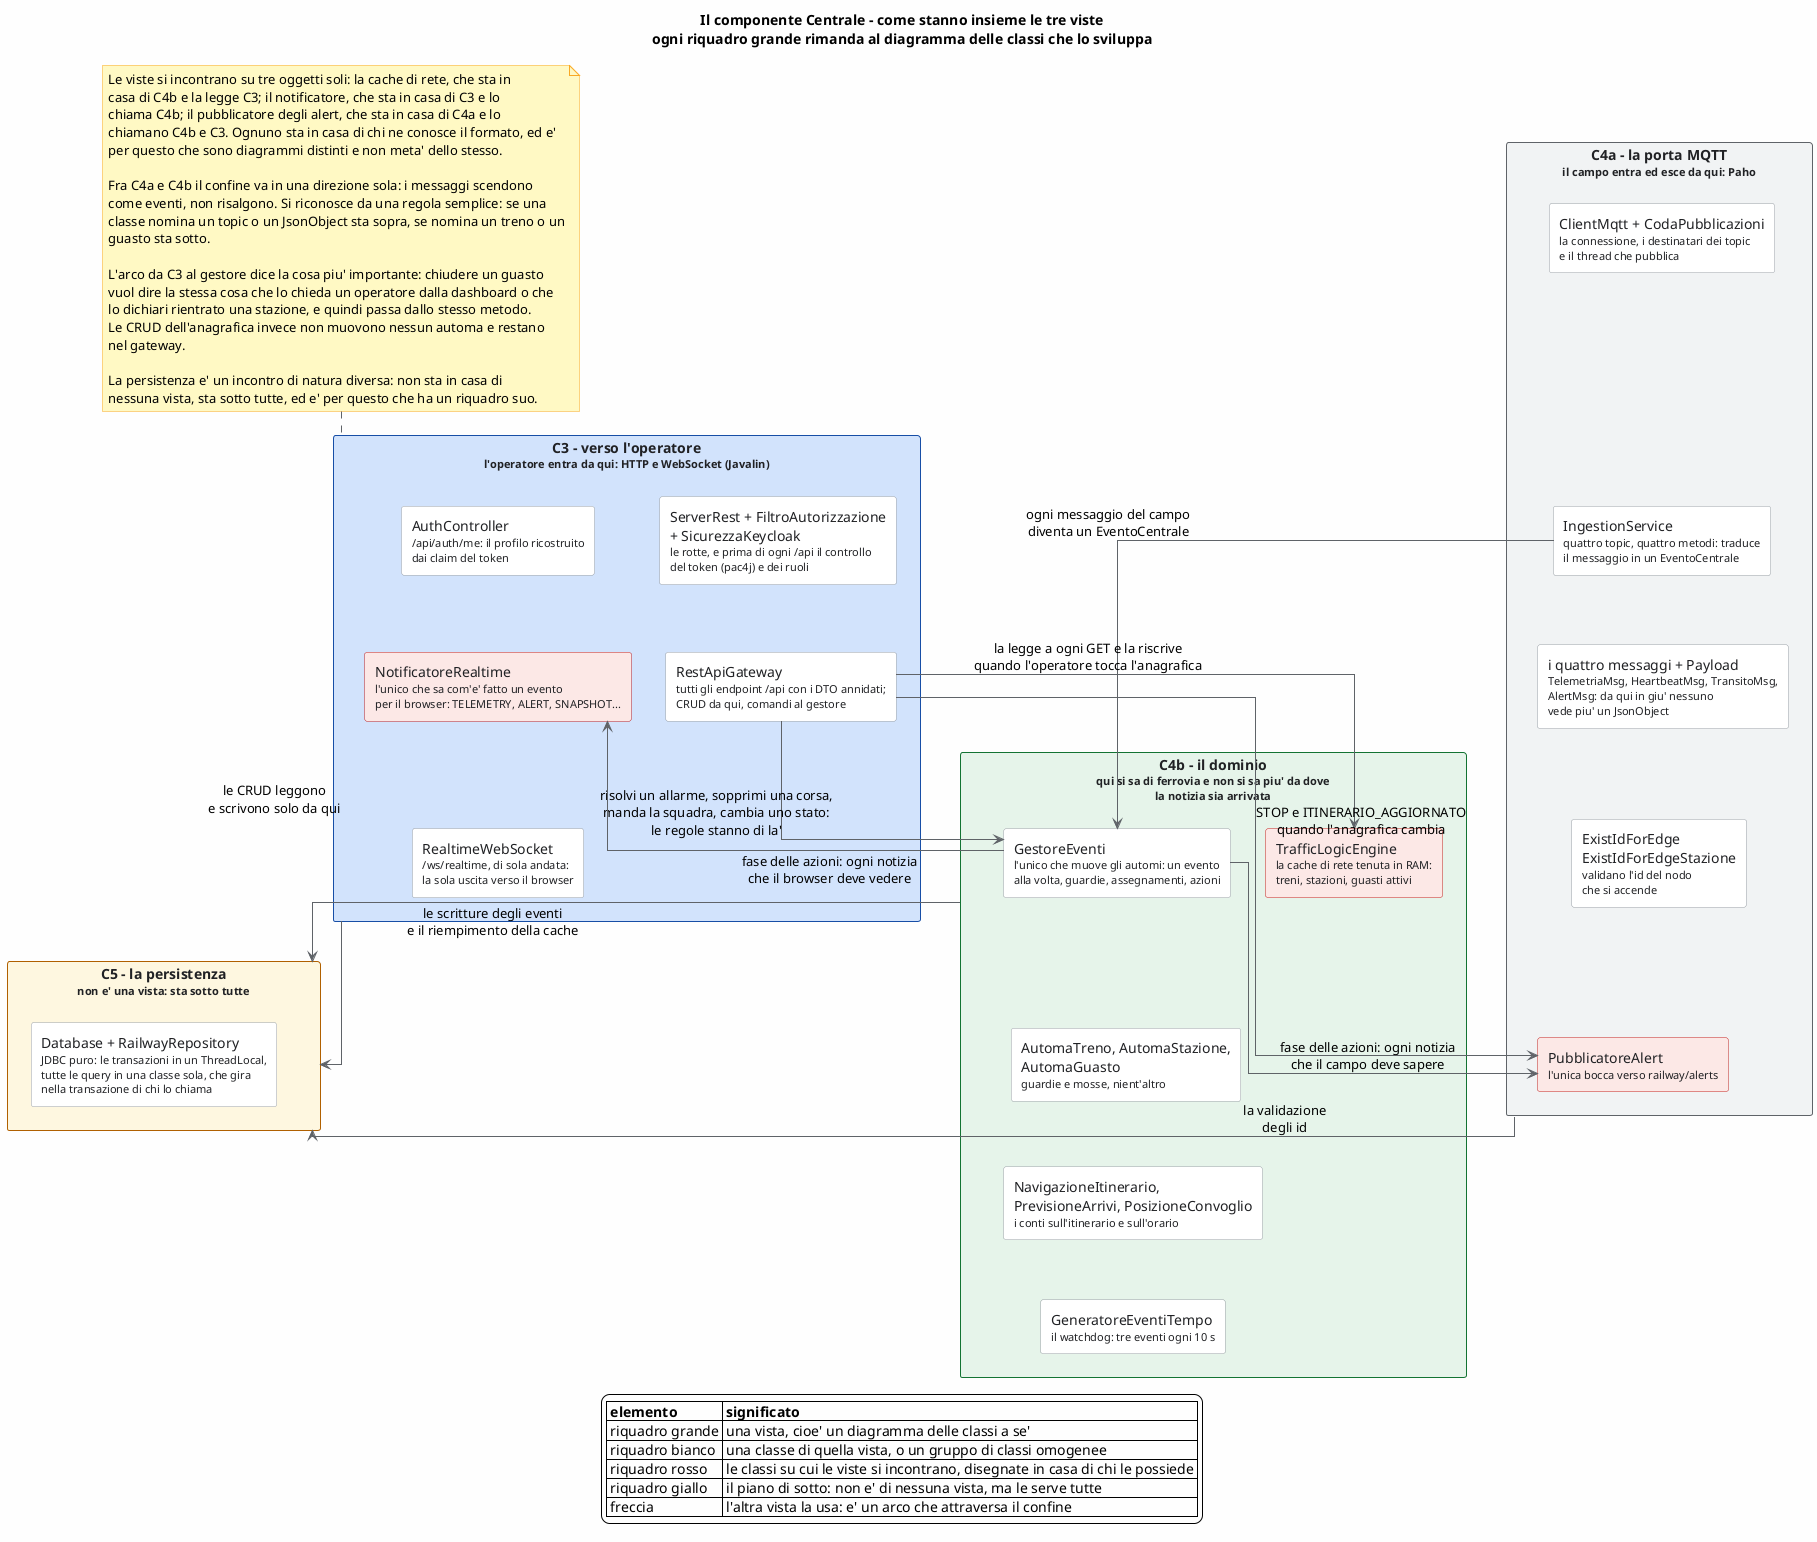

The diagram above was rendered by PlantUML. Its source (embedded in the PNG):
@startuml CC - Mappa dei diagrammi della centrale
skinparam linetype ortho
' =========================================================================
'  MAPPA DEI DIAGRAMMI DELLA CENTRALE
'
'  Questo non e' un diagramma delle classi e non ha nessuna semantica UML:
'  e' un grafo e basta. I nodi sono le tre viste in cui e' spezzata la sola
'  componente che non sta in un diagramma solo e le classi che ci stanno
'  dentro; gli archi sono chi chiama chi.
'
'    C3   verso l'operatore   REST, autorizzazione, uscita verso il browser
'    C4a  la porta MQTT       il client, la coda in uscita, l'ingestione,
'                             i messaggi tipizzati, i validatori, gli alert
'    C4b  il dominio          il gestore degli eventi, i tre automi, i
'                             calcoli sull'itinerario, la cache, il watchdog
'
'  Il riquadro dentro il riquadro dice "questa classe sta in quella vista",
'  l'arco dice "l'altra vista la usa": gli unici archi disegnati sono
'  quelli che attraversano davvero il confine, quelli interni a una vista
'  si guardano nel diagramma relativo.
'
'  Gli archi fra le viste sono verificati sul codice (ServeCentraleOperativa,
'  campi assegnati nel main):
'    IngestionService.gestore        -> GestoreEventi
'    RestApiGateway.gestore          -> GestoreEventi (i comandi operativi)
'    RestApiGateway.statoRete / .previsioni / .navigazione -> C4b
'    RestApiGateway.pubblicatore     -> PubblicatoreAlert
'    GestoreEventi.notificatore      -> NotificatoreRealtime
'    GestoreEventi.pubblicatore      -> PubblicatoreAlert
'  e sono gli unici: nessun'altra classe di una vista ha un campo che
'  punta a una classe di un'altra.
'
'  Sotto tutte c'e' pero' una cosa in comune, la persistenza (C5): il
'  RailwayRepository lo usano otto classi (GestoreEventi, TrafficLogicEngine,
'  NavigazioneItinerario, PrevisioneArrivi, RestApiGateway, AuthController e
'  i due validatori), le transazioni (Database) solo GestoreEventi e
'  RestApiGateway. Non sta in nessuna vista perche' non e' di nessuna: e' il
'  piano di sotto. Il main, che crea tutti gli oggetti e ne assegna i
'  campi, non e' disegnato: sta sopra a tutte.
' =========================================================================

skinparam backgroundColor #FEFEFE
skinparam shadowing false
skinparam ArrowColor #5F6368
skinparam rectangle {
    BackgroundColor #E8F0FE
    BorderColor #1A73E8
    FontColor #202124
}
skinparam rectangle<<vista>> {
    BackgroundColor #D2E3FC
    BorderColor #174EA6
}
skinparam rectangle<<porta>> {
    BackgroundColor #F1F3F4
    BorderColor #5F6368
}
skinparam rectangle<<campo>> {
    BackgroundColor #E6F4EA
    BorderColor #137333
}
skinparam rectangle<<classe>> {
    BackgroundColor #FFFFFF
    BorderColor #9AA0A6
}
skinparam rectangle<<incontro>> {
    BackgroundColor #FCE8E6
    BorderColor #C5221F
}
skinparam rectangle<<persistenza>> {
    BackgroundColor #FEF7E0
    BorderColor #B06000
}
skinparam note {
    BackgroundColor #FFF9C4
    BorderColor #F9A825
}

hide stereotype

title Il componente Centrale - come stanno insieme le tre viste\nogni riquadro grande rimanda al diagramma delle classi che lo sviluppa

rectangle "C3 - verso l'operatore\n<size:11>l'operatore entra da qui: HTTP e WebSocket (Javalin)</size>" as C3 <<vista>> {
    rectangle "ServerRest + FiltroAutorizzazione\n+ SicurezzaKeycloak\n<size:11>le rotte, e prima di ogni /api il controllo</size>\n<size:11>del token (pac4j) e dei ruoli</size>" as FILTRO <<classe>>
    rectangle "AuthController\n<size:11>/api/auth/me: il profilo ricostruito</size>\n<size:11>dai claim del token</size>" as AUTH <<classe>>
    rectangle "RestApiGateway\n<size:11>tutti gli endpoint /api con i DTO annidati;</size>\n<size:11>CRUD da qui, comandi al gestore</size>" as GATEWAY <<classe>>
    rectangle "NotificatoreRealtime\n<size:11>l'unico che sa com'e' fatto un evento</size>\n<size:11>per il browser: TELEMETRY, ALERT, SNAPSHOT...</size>" as NOTIF <<incontro>>
    rectangle "RealtimeWebSocket\n<size:11>/ws/realtime, di sola andata:</size>\n<size:11>la sola uscita verso il browser</size>" as WS <<classe>>
}

rectangle "C4a - la porta MQTT\n<size:11>il campo entra ed esce da qui: Paho</size>" as C4A <<porta>> {
    rectangle "ClientMqtt + CodaPubblicazioni\n<size:11>la connessione, i destinatari dei topic</size>\n<size:11>e il thread che pubblica</size>" as CLIENT <<classe>>
    rectangle "IngestionService\n<size:11>quattro topic, quattro metodi: traduce</size>\n<size:11>il messaggio in un EventoCentrale</size>" as INGEST <<classe>>
    rectangle "i quattro messaggi + Payload\n<size:11>TelemetriaMsg, HeartbeatMsg, TransitoMsg,</size>\n<size:11>AlertMsg: da qui in giu' nessuno</size>\n<size:11>vede piu' un JsonObject</size>" as MSG <<classe>>
    rectangle "ExistIdForEdge\nExistIdForEdgeStazione\n<size:11>validano l'id del nodo</size>\n<size:11>che si accende</size>" as VALID <<classe>>
    rectangle "PubblicatoreAlert\n<size:11>l'unica bocca verso railway/alerts</size>" as PUB <<incontro>>
}

rectangle "C4b - il dominio\n<size:11>qui si sa di ferrovia e non si sa piu' da dove</size>\n<size:11>la notizia sia arrivata</size>" as C4B <<campo>> {
    rectangle "GestoreEventi\n<size:11>l'unico che muove gli automi: un evento</size>\n<size:11>alla volta, guardie, assegnamenti, azioni</size>" as GESTORE <<classe>>
    rectangle "AutomaTreno, AutomaStazione,\nAutomaGuasto\n<size:11>guardie e mosse, nient'altro</size>" as AUTOMI <<classe>>
    rectangle "NavigazioneItinerario,\nPrevisioneArrivi, PosizioneConvoglio\n<size:11>i conti sull'itinerario e sull'orario</size>" as CALCOLI <<classe>>
    rectangle "GeneratoreEventiTempo\n<size:11>il watchdog: tre eventi ogni 10 s</size>" as WATCHDOG <<classe>>
    rectangle "TrafficLogicEngine\n<size:11>la cache di rete tenuta in RAM:</size>\n<size:11>treni, stazioni, guasti attivi</size>" as CACHE <<incontro>>
}

rectangle "C5 - la persistenza\n<size:11>non e' una vista: sta sotto tutte</size>" as C5 <<persistenza>> {
    rectangle "Database + RailwayRepository\n<size:11>JDBC puro: le transazioni in un ThreadLocal,</size>\n<size:11>tutte le query in una classe sola, che gira</size>\n<size:11>nella transazione di chi lo chiama</size>" as REPO <<classe>>
}

' archi invisibili: servono solo a mandare le classi su piu' righe,
' se no ogni vista si mette in fila e la figura viene lunga il doppio
' della pagina
FILTRO -[hidden]down- GATEWAY
AUTH -[hidden]down- NOTIF
NOTIF -[hidden]down- WS
CLIENT -[hidden]down- INGEST
INGEST -[hidden]down- MSG
MSG -[hidden]down- VALID
VALID -[hidden]down- PUB
GESTORE -[hidden]down- AUTOMI
AUTOMI -[hidden]down- CALCOLI
CALCOLI -[hidden]down- WATCHDOG

INGEST --> GESTORE : ogni messaggio del campo\ndiventa un EventoCentrale

GATEWAY --> CACHE : la legge a ogni GET e la riscrive\nquando l'operatore tocca l'anagrafica
GATEWAY --> GESTORE : risolvi un allarme, sopprimi una corsa,\nmanda la squadra, cambia uno stato:\nle regole stanno di la'
GATEWAY --> PUB : STOP e ITINERARIO_AGGIORNATO\nquando l'anagrafica cambia

GESTORE --> NOTIF : fase delle azioni: ogni notizia\nche il browser deve vedere
GESTORE --> PUB : fase delle azioni: ogni notizia\nche il campo deve sapere

C3 --> C5 : le CRUD leggono\ne scrivono solo da qui
C4A --> C5 : la validazione\ndegli id
C4B --> C5 : le scritture degli eventi\ne il riempimento della cache

note as CONFINE
  Le viste si incontrano su tre oggetti soli: la cache di rete, che sta in
  casa di C4b e la legge C3; il notificatore, che sta in casa di C3 e lo
  chiama C4b; il pubblicatore degli alert, che sta in casa di C4a e lo
  chiamano C4b e C3. Ognuno sta in casa di chi ne conosce il formato, ed e'
  per questo che sono diagrammi distinti e non meta' dello stesso.

  Fra C4a e C4b il confine va in una direzione sola: i messaggi scendono
  come eventi, non risalgono. Si riconosce da una regola semplice: se una
  classe nomina un topic o un JsonObject sta sopra, se nomina un treno o un
  guasto sta sotto.

  L'arco da C3 al gestore dice la cosa piu' importante: chiudere un guasto
  vuol dire la stessa cosa che lo chieda un operatore dalla dashboard o che
  lo dichiari rientrato una stazione, e quindi passa dallo stesso metodo.
  Le CRUD dell'anagrafica invece non muovono nessun automa e restano
  nel gateway.

  La persistenza e' un incontro di natura diversa: non sta in casa di
  nessuna vista, sta sotto tutte, ed e' per questo che ha un riquadro suo.
end note
CONFINE .. C3

legend bottom
  |= elemento |= significato |
  | riquadro grande | una vista, cioe' un diagramma delle classi a se' |
  | riquadro bianco | una classe di quella vista, o un gruppo di classi omogenee |
  | riquadro rosso | le classi su cui le viste si incontrano, disegnate in casa di chi le possiede |
  | riquadro giallo | il piano di sotto: non e' di nessuna vista, ma le serve tutte |
  | freccia | l'altra vista la usa: e' un arco che attraversa il confine |
end legend

@enduml